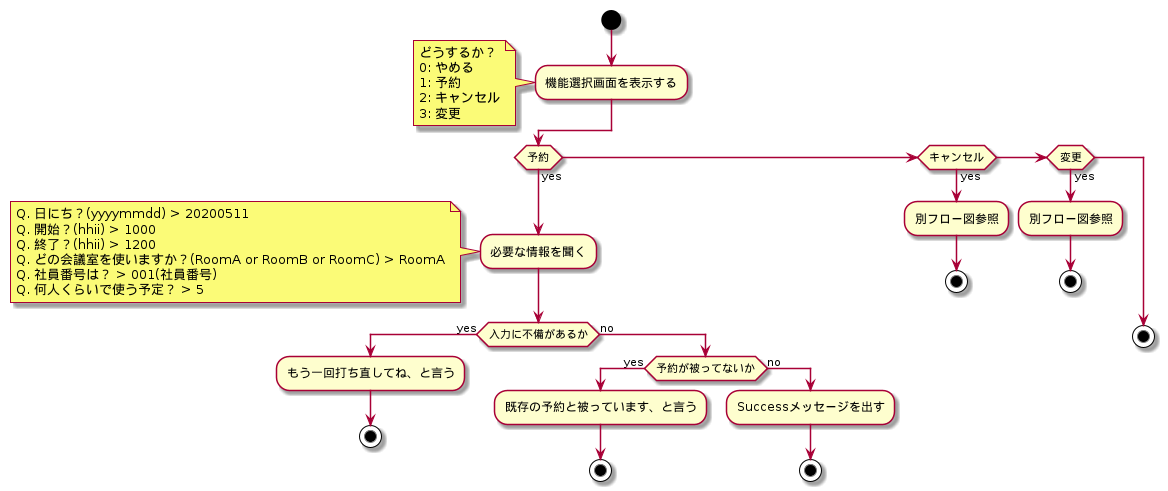

The diagram above was rendered by PlantUML. Its source (embedded in the PNG):
@startuml
start
:機能選択画面を表示する;
note left
どうするか？
0: やめる
1: 予約
2: キャンセル
3: 変更
end note

if (予約) then (yes)
  :必要な情報を聞く;
  note left
  Q. 日にち？(yyyymmdd) > 20200511
  Q. 開始？(hhii) > 1000
  Q. 終了？(hhii) > 1200
  Q. どの会議室を使いますか？(RoomA or RoomB or RoomC) > RoomA
  Q. 社員番号は？ > 001(社員番号)
  Q. 何人くらいで使う予定？ > 5
  end note
  if (入力に不備があるか) then (yes)
    :もう一回打ち直してね、と言う;
    stop
  else (no)
    if (予約が被ってないか) then (yes)
        :既存の予約と被っています、と言う;
        stop
    else (no)
        :Successメッセージを出す;
        stop
    endif
  endif
elseif (キャンセル) then (yes)
  :別フロー図参照;
  stop
elseif (変更) then (yes)
  :別フロー図参照;
  stop
  else
  stop
endif
@enduml